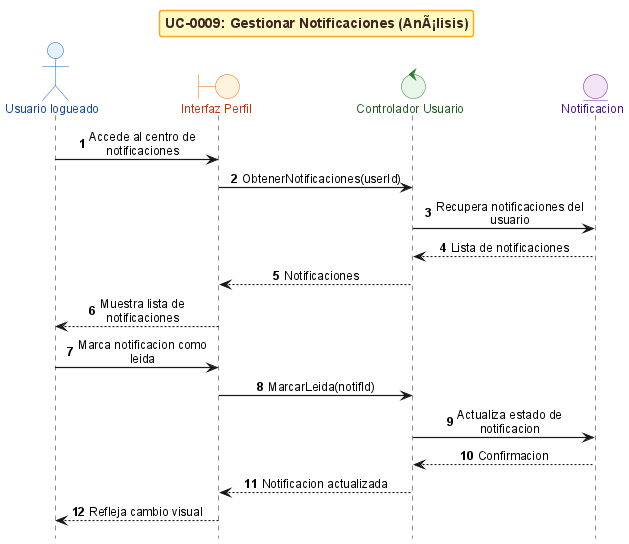

The diagram above was rendered by PlantUML. Its source (embedded in the PNG):
@startuml
!include _sequence-bce-style.puml

title UC-0009: Gestionar Notificaciones (AnÃ¡lisis)

actor "Usuario logueado" as Actor
boundary "Interfaz Perfil" as BU
control "Controlador Usuario" as CO
entity "Notificacion" as EN

Actor -> BU : Accede al centro de notificaciones
BU -> CO : ObtenerNotificaciones(userId)
CO -> EN : Recupera notificaciones del usuario
EN --> CO : Lista de notificaciones
CO --> BU : Notificaciones
BU --> Actor : Muestra lista de notificaciones
Actor -> BU : Marca notificacion como leida
BU -> CO : MarcarLeida(notifId)
CO -> EN : Actualiza estado de notificacion
EN --> CO : Confirmacion
CO --> BU : Notificacion actualizada
BU --> Actor : Refleja cambio visual

@enduml